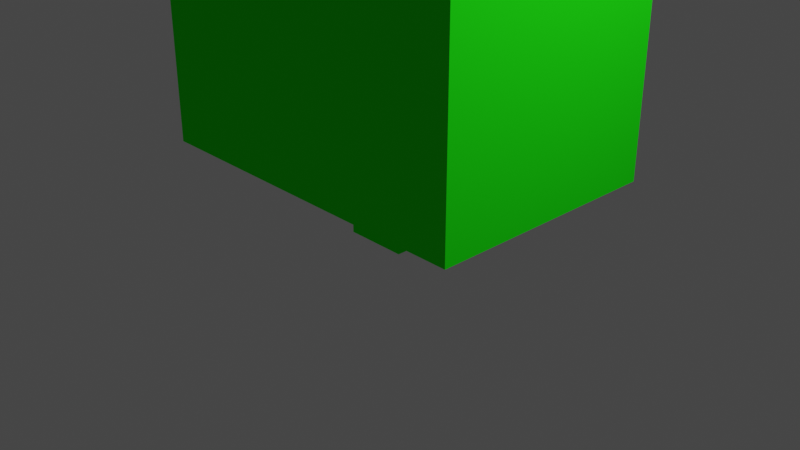 # Source: tree4.blend  (saved by Blender 2.82.7; exported with 4.5.12 LTS)
import bpy
from mathutils import Matrix  # noqa: F401  (used for matrix-valued properties, if any)

bpy.ops.wm.read_factory_settings(use_empty=True)
scene = bpy.context.scene
scene.name = 'Scene'

# ---- collections
col_collection = bpy.data.collections.new('Collection'); scene.collection.children.link(col_collection)

# ---- materials (node trees are filled in below, after node groups)
mat_material_001 = bpy.data.materials.new('Material.001')
mat_material_001.alpha_threshold = 0.0
mat_material_001.use_transparent_shadow = False
mat_material_001.preview_render_type = 'FLAT'
mat_material_001.diffuse_color = (0.01617, 1.0, 0.008214, 1.0)
mat_material_001.line_color = (0.0, 0.0, 0.0, 1.0)
mat_material_006 = bpy.data.materials.new('Material.006')
mat_material_006.alpha_threshold = 0.0
mat_material_006.use_transparent_shadow = False
mat_material_006.line_color = (0.0, 0.0, 0.0, 1.0)
mat_material_009 = bpy.data.materials.new('Material.009')
mat_material_009.alpha_threshold = 0.0
mat_material_009.use_transparent_shadow = False
mat_material_009.line_color = (0.0, 0.0, 0.0, 1.0)

# ---- material node trees
mat_material_006.use_nodes = True; mat_material_006.node_tree.nodes.clear()
_N = mat_material_006.node_tree.nodes; _L = mat_material_006.node_tree.links
n0 = _N.new('ShaderNodeOutputMaterial'); n0.name = 'Material Output'; n0.location = (300, 300)
n1 = _N.new('ShaderNodeBsdfPrincipled'); n1.name = 'Principled BSDF'; n1.location = (10, 300)
n1.distribution = 'GGX'
n1.subsurface_method = 'BURLEY'
n1.inputs[2].default_value = 0.4
n1.inputs[3].default_value = 1.45
n1.inputs[27].default_value = (0.0, 0.0, 0.0, 1.0)
n1.inputs[28].default_value = 1.0
_L.new(n1.outputs[0], n0.inputs[0])
n0.is_active_output = True
mat_material_009.use_nodes = True; mat_material_009.node_tree.nodes.clear()
_N = mat_material_009.node_tree.nodes; _L = mat_material_009.node_tree.links
n0 = _N.new('ShaderNodeOutputMaterial'); n0.name = 'Material Output'; n0.location = (300, 300)
n1 = _N.new('ShaderNodeBsdfPrincipled'); n1.name = 'Principled BSDF'; n1.location = (10, 300)
n1.distribution = 'GGX'
n1.subsurface_method = 'BURLEY'
n1.inputs[2].default_value = 0.4
n1.inputs[3].default_value = 1.45
n1.inputs[27].default_value = (0.0, 0.0, 0.0, 1.0)
n1.inputs[28].default_value = 1.0
_L.new(n1.outputs[0], n0.inputs[0])
n0.is_active_output = True

# ---- world
world_world = bpy.data.worlds.new('World'); scene.world = world_world
world_world.use_nodes = True; world_world.node_tree.nodes.clear()
_N = world_world.node_tree.nodes; _L = world_world.node_tree.links
n0 = _N.new('ShaderNodeOutputWorld'); n0.name = 'World Output'; n0.location = (300, 300)
n1 = _N.new('ShaderNodeBackground'); n1.name = 'Background'; n1.location = (10, 300)
n1.inputs[0].default_value = (0.05088, 0.05088, 0.05088, 1.0)
_L.new(n1.outputs[0], n0.inputs[0])
n0.is_active_output = True
world_world.color = (0.05088, 0.05088, 0.05088)
world_world.use_sun_shadow = False
world_world.sun_shadow_jitter_overblur = 0.0

# ---- cameras
cam_camera = bpy.data.cameras.new('Camera')
cam_camera.clip_end = 100.0
cam_camera.ortho_scale = 7.314

# ---- lights
light_light = bpy.data.lights.new('Light', 'POINT')
light_light.transmission_factor = 0.0
light_light.energy = 1000.0
light_light.shadow_soft_size = 0.1
light_light.shadow_maximum_resolution = 0.006
light_light.use_absolute_resolution = True

# ---- meshes
me_cube = bpy.data.meshes.new('Cube')
me_cube.from_pydata([(0.3367, 0.9701, 0.3239), (0.3367, 0.9701, -0.3239), (0.3367, -0.9701, 0.3239), (0.3367, -0.9701, -0.3239), (-0.3367, 0.9701, 0.3239), (-0.3367, 0.9701, -0.3239), (-0.3367, -0.9701, 0.3239), (-0.3367, -0.9701, -0.3239)], [], [(0, 4, 6, 2), (3, 2, 6, 7), (7, 6, 4, 5), (5, 1, 3, 7), (1, 0, 2, 3), (5, 4, 0, 1)])
_uv = me_cube.uv_layers.new(name='UVMap')
_uv.uv.foreach_set('vector', [0.625, 0.5, 0.875, 0.5, 0.875, 0.75, 0.625, 0.75, 0.375, 0.75, 0.625, 0.75, 0.625, 1.0, 0.375, 1.0, 0.375, 0.0, 0.625, 0.0, 0.625, 0.25, 0.375, 0.25, 0.125, 0.5, 0.375, 0.5, 0.375, 0.75, 0.125, 0.75, 0.375, 0.5, 0.625, 0.5, 0.625, 0.75, 0.375, 0.75, 0.375, 0.25, 0.625, 0.25, 0.625, 0.5, 0.375, 0.5])
me_cube.materials.append(None)
me_cube.materials.append(None)
me_cube.use_remesh_preserve_volume = False
me_cube.use_remesh_preserve_attributes = False
me_cube.use_mirror_vertex_groups = False
me_cube.update()
me_cube_001 = bpy.data.meshes.new('Cube.001')
me_cube_001.from_pydata([(1.887, 2.325, 1.27), (1.887, 2.325, -1.273), (1.887, -0.1684, 1.27), (1.887, -0.1683, -1.273), (-1.887, 2.325, 1.27), (-1.887, 2.325, -1.273), (-1.887, -0.1684, 1.27), (-1.887, -0.1683, -1.273)], [], [(0, 4, 6, 2), (3, 2, 6, 7), (7, 6, 4, 5), (5, 1, 3, 7), (1, 0, 2, 3), (5, 4, 0, 1)])
_uv = me_cube_001.uv_layers.new(name='UVMap')
_uv.uv.foreach_set('vector', [0.625, 0.5, 0.875, 0.5, 0.875, 0.75, 0.625, 0.75, 0.375, 0.75, 0.625, 0.75, 0.625, 1.0, 0.375, 1.0, 0.375, 0.0, 0.625, 0.0, 0.625, 0.25, 0.375, 0.25, 0.125, 0.5, 0.375, 0.5, 0.375, 0.75, 0.125, 0.75, 0.375, 0.5, 0.625, 0.5, 0.625, 0.75, 0.375, 0.75, 0.375, 0.25, 0.625, 0.25, 0.625, 0.5, 0.375, 0.5])
_ca = me_cube_001.color_attributes.new('Col', 'BYTE_COLOR', 'CORNER')
_ca.data.foreach_set('color', [1.0, 1.0, 1.0, 1.0, 1.0, 1.0, 1.0, 1.0, 1.0, 1.0, 1.0, 1.0, 1.0, 1.0, 1.0, 1.0, 1.0, 1.0, 1.0, 1.0, 1.0, 1.0, 1.0, 1.0, 1.0, 1.0, 1.0, 1.0, 1.0, 1.0, 1.0, 1.0, 1.0, 1.0, 1.0, 1.0, 1.0, 1.0, 1.0, 1.0, 1.0, 1.0, 1.0, 1.0, 1.0, 1.0, 1.0, 1.0, 1.0, 1.0, 1.0, 1.0, 1.0, 1.0, 1.0, 1.0, 1.0, 1.0, 1.0, 1.0, 1.0, 1.0, 1.0, 1.0, 1.0, 1.0, 1.0, 1.0, 1.0, 1.0, 1.0, 1.0, 1.0, 1.0, 1.0, 1.0, 1.0, 1.0, 1.0, 1.0, 1.0, 1.0, 1.0, 1.0, 1.0, 1.0, 1.0, 1.0, 1.0, 1.0, 1.0, 1.0, 1.0, 1.0, 1.0, 1.0])
me_cube_001.materials.append(mat_material_001)
me_cube_001.materials.append(None)
me_cube_001.use_remesh_preserve_volume = False
me_cube_001.use_remesh_preserve_attributes = False
me_cube_001.use_mirror_vertex_groups = False
me_cube_001.update()
me_cube_003 = bpy.data.meshes.new('Cube.003')
me_cube_003.from_pydata([(1.5, 4.677, 1.055), (1.5, 4.674, -1.05), (1.5, 0.9729, 1.053), (1.5, 0.9701, -1.052), (-1.593, 4.677, 1.055), (-1.593, 4.674, -1.05), (-1.593, 0.9729, 1.053), (-1.593, 0.9701, -1.052)], [], [(0, 4, 6, 2), (3, 2, 6, 7), (7, 6, 4, 5), (5, 1, 3, 7), (1, 0, 2, 3), (5, 4, 0, 1)])
_uv = me_cube_003.uv_layers.new(name='UVMap')
_uv.uv.foreach_set('vector', [0.625, 0.5, 0.875, 0.5, 0.875, 0.75, 0.625, 0.75, 0.375, 0.75, 0.625, 0.75, 0.625, 1.0, 0.375, 1.0, 0.375, 0.0, 0.625, 0.0, 0.625, 0.25, 0.375, 0.25, 0.125, 0.5, 0.375, 0.5, 0.375, 0.75, 0.125, 0.75, 0.375, 0.5, 0.625, 0.5, 0.625, 0.75, 0.375, 0.75, 0.375, 0.25, 0.625, 0.25, 0.625, 0.5, 0.375, 0.5])
me_cube_003.materials.append(mat_material_006)
me_cube_003.materials.append(None)
me_cube_003.use_remesh_preserve_volume = False
me_cube_003.use_remesh_preserve_attributes = False
me_cube_003.use_mirror_vertex_groups = False
me_cube_003.update()
me_cube_004 = bpy.data.meshes.new('Cube.004')
me_cube_004.from_pydata([(0.7999, 5.929, 0.7191), (0.7999, 5.929, -0.7114), (0.7999, 4.513, 0.7196), (0.7999, 4.514, -0.7108), (-0.8732, 5.929, 0.7191), (-0.8732, 5.929, -0.7114), (-0.8732, 4.513, 0.7196), (-0.8732, 4.514, -0.7108)], [], [(0, 4, 6, 2), (3, 2, 6, 7), (7, 6, 4, 5), (5, 1, 3, 7), (1, 0, 2, 3), (5, 4, 0, 1)])
_uv = me_cube_004.uv_layers.new(name='UVMap')
_uv.uv.foreach_set('vector', [0.625, 0.5, 0.875, 0.5, 0.875, 0.75, 0.625, 0.75, 0.375, 0.75, 0.625, 0.75, 0.625, 1.0, 0.375, 1.0, 0.375, 0.0, 0.625, 0.0, 0.625, 0.25, 0.375, 0.25, 0.125, 0.5, 0.375, 0.5, 0.375, 0.75, 0.125, 0.75, 0.375, 0.5, 0.625, 0.5, 0.625, 0.75, 0.375, 0.75, 0.375, 0.25, 0.625, 0.25, 0.625, 0.5, 0.375, 0.5])
me_cube_004.materials.append(mat_material_009)
me_cube_004.materials.append(None)
me_cube_004.use_remesh_preserve_volume = False
me_cube_004.use_remesh_preserve_attributes = False
me_cube_004.use_mirror_vertex_groups = False
me_cube_004.update()

# ---- objects
ob_cube = bpy.data.objects.new('Cube', me_cube)
ob_light = bpy.data.objects.new('Light', light_light)
ob_camera = bpy.data.objects.new('Camera', cam_camera)
ob_cube_001 = bpy.data.objects.new('Cube.001', me_cube_001)
ob_tree1_001 = bpy.data.objects.new('tree1.001', me_cube_003)
ob_tree1_002 = bpy.data.objects.new('tree1.002', me_cube_004)

# ---- transforms, parenting, visibility, modifiers, constraints
ob_cube.location = (0.0, 0.0, 0.8092)
ob_cube.rotation_euler = (7.853, -0.0, 0.0)
ob_cube.lock_rotations_4d = False
ob_cube.empty_display_type = 'ARROWS'
ob_cube.lineart.crease_threshold = 0.0
ob_cube.material_slots[0].link = 'OBJECT'; ob_cube.material_slots[0].material = mat_material_001
ob_cube.material_slots[1].link = 'OBJECT'; ob_cube.material_slots[1].material = None
ob_light.location = (4.076, 1.005, 6.713)
ob_light.rotation_euler = (0.6503, 0.05522, 1.866)
ob_light.lock_rotations_4d = False
ob_light.empty_display_type = 'ARROWS'
ob_light.color = (0.0, 0.0, 0.0, 0.0)
ob_light.lineart.crease_threshold = 0.0
ob_camera.location = (7.359, -6.926, 4.958)
ob_camera.rotation_euler = (1.109, 0.0, 0.8149)
ob_camera.lock_rotations_4d = False
ob_camera.empty_display_type = 'ARROWS'
ob_camera.color = (0.0, 0.0, 0.0, 0.0)
ob_camera.display_type = 'WIRE'
ob_camera.lineart.crease_threshold = 0.0
ob_cube_001.location = (0.0, 0.0, 0.8092)
ob_cube_001.rotation_euler = (7.853, -0.0, 0.0)
ob_cube_001.lock_rotations_4d = False
ob_cube_001.empty_display_type = 'ARROWS'
ob_cube_001.lineart.crease_threshold = 0.0
ob_cube_001.material_slots[1].link = 'OBJECT'; ob_cube_001.material_slots[1].material = None
ob_tree1_001.location = (0.0, 0.0, 0.8092)
ob_tree1_001.rotation_euler = (7.853, -0.0, 0.0)
ob_tree1_001.lock_rotations_4d = False
ob_tree1_001.empty_display_type = 'ARROWS'
ob_tree1_001.lineart.crease_threshold = 0.0
ob_tree1_001.material_slots[1].link = 'OBJECT'; ob_tree1_001.material_slots[1].material = None
ob_tree1_002.location = (0.0, 0.0, 0.8092)
ob_tree1_002.rotation_euler = (7.853, -0.0, 0.0)
ob_tree1_002.lock_rotations_4d = False
ob_tree1_002.empty_display_type = 'ARROWS'
ob_tree1_002.lineart.crease_threshold = 0.0
ob_tree1_002.material_slots[1].link = 'OBJECT'; ob_tree1_002.material_slots[1].material = None

# ---- collection membership
col_collection.objects.link(ob_cube)
col_collection.objects.link(ob_light)
col_collection.objects.link(ob_camera)
col_collection.objects.link(ob_cube_001)
col_collection.objects.link(ob_tree1_001)
col_collection.objects.link(ob_tree1_002)

# ---- scene / render settings (as saved in the file)
scene.camera = ob_camera
scene.frame_start = 1; scene.frame_end = 250; scene.frame_set(1)
scene.render.engine = 'BLENDER_EEVEE_NEXT'
scene.cycles.use_denoising = False
scene.cycles.samples = 128
scene.cycles.sampling_pattern = 'TABULATED_SOBOL'
scene.cycles.use_adaptive_sampling = False
scene.cycles.use_light_tree = False
scene.view_settings.view_transform = 'Filmic'
bpy.context.view_layer.update()

